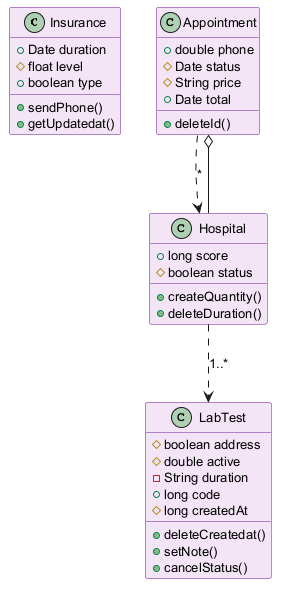

The diagram above was rendered by PlantUML. Its source (embedded in the PNG):
@startuml
skinparam backgroundColor #FFFFFF
skinparam classBackgroundColor #F3E5F5
skinparam classBorderColor #6A1B9A
skinparam defaultFontSize 13
class Insurance {
  +Date duration
  #float level
  +boolean type
  +sendPhone()
  +getUpdatedat()
}
class Appointment {
  +double phone
  #Date status
  #String price
  +Date total
  +deleteId()
}
class LabTest {
  #boolean address
  #double active
  -String duration
  +long code
  #long createdAt
  +deleteCreatedat()
  +setNote()
  +cancelStatus()
}
class Hospital {
  +long score
  #boolean status
  +createQuantity()
  +deleteDuration()
}
Hospital ..> LabTest : "1..*"
Hospital --o Appointment
Appointment ..> Hospital : "*"
@enduml